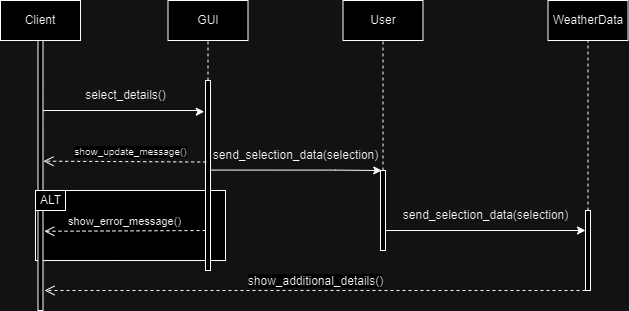

The diagram above was exported from draw.io. Its source (the exported page's mxGraphModel, read from the mxfile embedded in the PNG):
<mxGraphModel dx="1434" dy="792" grid="1" gridSize="10" guides="1" tooltips="1" connect="1" arrows="1" fold="1" page="1" pageScale="1" pageWidth="850" pageHeight="1100" math="0" shadow="0">
  <root>
    <mxCell id="0" />
    <mxCell id="1" parent="0" />
    <mxCell id="WPj23KtYrqZpCVXmX1MX-1" value="" style="rounded=0;whiteSpace=wrap;html=1;" parent="1" vertex="1">
      <mxGeometry x="155" y="280" width="190" height="70" as="geometry" />
    </mxCell>
    <mxCell id="WPj23KtYrqZpCVXmX1MX-2" style="edgeStyle=orthogonalEdgeStyle;rounded=0;orthogonalLoop=1;jettySize=auto;html=1;exitX=0.031;exitY=0.333;exitDx=0;exitDy=0;exitPerimeter=0;entryX=-0.255;entryY=0.164;entryDx=0;entryDy=0;entryPerimeter=0;" parent="1" target="WPj23KtYrqZpCVXmX1MX-8" edge="1">
      <mxGeometry relative="1" as="geometry">
        <mxPoint x="157.4950000000001" y="200.00000000000009" as="sourcePoint" />
        <mxPoint x="309.84" y="200.09" as="targetPoint" />
        <Array as="points">
          <mxPoint x="320" y="200" />
          <mxPoint x="320" y="201" />
        </Array>
      </mxGeometry>
    </mxCell>
    <mxCell id="WPj23KtYrqZpCVXmX1MX-3" style="edgeStyle=orthogonalEdgeStyle;rounded=0;orthogonalLoop=1;jettySize=auto;html=1;exitX=1;exitY=0.5;exitDx=0;exitDy=0;entryX=0.25;entryY=0;entryDx=0;entryDy=0;" parent="1" target="WPj23KtYrqZpCVXmX1MX-9" edge="1">
      <mxGeometry relative="1" as="geometry">
        <mxPoint x="330" y="259.58" as="sourcePoint" />
        <mxPoint x="420" y="259.58" as="targetPoint" />
        <Array as="points">
          <mxPoint x="455" y="260" />
          <mxPoint x="455" y="260" />
        </Array>
      </mxGeometry>
    </mxCell>
    <mxCell id="WPj23KtYrqZpCVXmX1MX-4" style="edgeStyle=orthogonalEdgeStyle;rounded=0;orthogonalLoop=1;jettySize=auto;html=1;entryX=0;entryY=0.25;entryDx=0;entryDy=0;exitX=1;exitY=0.75;exitDx=0;exitDy=0;" parent="1" source="WPj23KtYrqZpCVXmX1MX-9" target="WPj23KtYrqZpCVXmX1MX-10" edge="1">
      <mxGeometry relative="1" as="geometry">
        <mxPoint x="755" y="220" as="targetPoint" />
        <mxPoint x="735" y="220" as="sourcePoint" />
      </mxGeometry>
    </mxCell>
    <mxCell id="WPj23KtYrqZpCVXmX1MX-5" value="select_details()" style="text;html=1;align=center;verticalAlign=middle;resizable=0;points=[];autosize=1;strokeColor=none;fillColor=none;rotation=0;" parent="1" vertex="1">
      <mxGeometry x="195" y="170" width="100" height="30" as="geometry" />
    </mxCell>
    <mxCell id="WPj23KtYrqZpCVXmX1MX-7" value="send_selection_data(selection)" style="text;html=1;align=center;verticalAlign=middle;resizable=0;points=[];autosize=1;strokeColor=none;fillColor=none;rotation=0;" parent="1" vertex="1">
      <mxGeometry x="510" y="290" width="190" height="30" as="geometry" />
    </mxCell>
    <mxCell id="WPj23KtYrqZpCVXmX1MX-8" value="" style="rounded=0;whiteSpace=wrap;html=1;" parent="1" vertex="1">
      <mxGeometry x="325" y="170" width="5" height="190" as="geometry" />
    </mxCell>
    <mxCell id="WPj23KtYrqZpCVXmX1MX-9" value="" style="rounded=0;whiteSpace=wrap;html=1;" parent="1" vertex="1">
      <mxGeometry x="500" y="260" width="5" height="80" as="geometry" />
    </mxCell>
    <mxCell id="WPj23KtYrqZpCVXmX1MX-10" value="" style="rounded=0;whiteSpace=wrap;html=1;" parent="1" vertex="1">
      <mxGeometry x="705" y="300" width="5" height="80" as="geometry" />
    </mxCell>
    <mxCell id="WPj23KtYrqZpCVXmX1MX-11" value="" style="endArrow=none;dashed=1;html=1;rounded=0;exitX=0.5;exitY=0;exitDx=0;exitDy=0;entryX=0.5;entryY=1;entryDx=0;entryDy=0;" parent="1" source="WPj23KtYrqZpCVXmX1MX-10" target="WPj23KtYrqZpCVXmX1MX-32" edge="1">
      <mxGeometry width="50" height="50" relative="1" as="geometry">
        <mxPoint x="649" y="300" as="sourcePoint" />
        <mxPoint x="705" y="143" as="targetPoint" />
      </mxGeometry>
    </mxCell>
    <mxCell id="WPj23KtYrqZpCVXmX1MX-12" value="" style="endArrow=none;dashed=1;html=1;rounded=0;exitX=0.5;exitY=0;exitDx=0;exitDy=0;entryX=0.5;entryY=1;entryDx=0;entryDy=0;" parent="1" source="WPj23KtYrqZpCVXmX1MX-9" target="WPj23KtYrqZpCVXmX1MX-31" edge="1">
      <mxGeometry width="50" height="50" relative="1" as="geometry">
        <mxPoint x="455" y="190" as="sourcePoint" />
        <mxPoint x="503" y="140" as="targetPoint" />
      </mxGeometry>
    </mxCell>
    <mxCell id="WPj23KtYrqZpCVXmX1MX-15" value="show_error_message()" style="html=1;verticalAlign=bottom;endArrow=open;dashed=1;endSize=8;curved=0;rounded=0;entryX=0.76;entryY=0.61;entryDx=0;entryDy=0;entryPerimeter=0;" parent="1" edge="1">
      <mxGeometry relative="1" as="geometry">
        <mxPoint x="325" y="320" as="sourcePoint" />
        <mxPoint x="163.8" y="320.8" as="targetPoint" />
      </mxGeometry>
    </mxCell>
    <mxCell id="WPj23KtYrqZpCVXmX1MX-16" value="&lt;span style=&quot;font-size: 12px;&quot;&gt;show_additional_details()&lt;/span&gt;" style="html=1;verticalAlign=bottom;endArrow=open;dashed=1;endSize=8;curved=0;rounded=0;exitX=0;exitY=1;exitDx=0;exitDy=0;entryX=0.8;entryY=0.858;entryDx=0;entryDy=0;entryPerimeter=0;" parent="1" source="WPj23KtYrqZpCVXmX1MX-10" edge="1">
      <mxGeometry x="-0.0018" relative="1" as="geometry">
        <mxPoint x="665" y="380" as="sourcePoint" />
        <mxPoint x="164" y="380" as="targetPoint" />
        <mxPoint as="offset" />
      </mxGeometry>
    </mxCell>
    <mxCell id="WPj23KtYrqZpCVXmX1MX-17" value="" style="rounded=0;whiteSpace=wrap;html=1;" parent="1" vertex="1">
      <mxGeometry x="157.5" y="130" width="5" height="270" as="geometry" />
    </mxCell>
    <mxCell id="WPj23KtYrqZpCVXmX1MX-13" value="" style="rounded=0;whiteSpace=wrap;html=1;" parent="1" vertex="1">
      <mxGeometry x="155" y="280" width="30" height="20" as="geometry" />
    </mxCell>
    <mxCell id="WPj23KtYrqZpCVXmX1MX-14" value="ALT" style="text;html=1;align=center;verticalAlign=middle;resizable=0;points=[];autosize=1;strokeColor=none;fillColor=none;" parent="1" vertex="1">
      <mxGeometry x="150" y="275" width="40" height="30" as="geometry" />
    </mxCell>
    <mxCell id="WPj23KtYrqZpCVXmX1MX-24" value="" style="endArrow=none;dashed=1;html=1;rounded=0;exitX=0.5;exitY=0;exitDx=0;exitDy=0;entryX=0.5;entryY=1;entryDx=0;entryDy=0;" parent="1" source="WPj23KtYrqZpCVXmX1MX-8" target="WPj23KtYrqZpCVXmX1MX-30" edge="1">
      <mxGeometry width="50" height="50" relative="1" as="geometry">
        <mxPoint x="280" y="180" as="sourcePoint" />
        <mxPoint x="327.5" y="138" as="targetPoint" />
      </mxGeometry>
    </mxCell>
    <mxCell id="WPj23KtYrqZpCVXmX1MX-25" value="show_update_message()" style="html=1;verticalAlign=bottom;endArrow=open;dashed=1;endSize=8;curved=0;rounded=0;entryX=1.094;entryY=0.447;entryDx=0;entryDy=0;entryPerimeter=0;startSize=6;fontSize=10;exitX=0.143;exitY=0.429;exitDx=0;exitDy=0;exitPerimeter=0;" parent="1" source="WPj23KtYrqZpCVXmX1MX-8" target="WPj23KtYrqZpCVXmX1MX-17" edge="1">
      <mxGeometry x="-0.0695" y="-1" relative="1" as="geometry">
        <mxPoint x="320" y="251" as="sourcePoint" />
        <mxPoint x="240" y="250" as="targetPoint" />
        <mxPoint as="offset" />
      </mxGeometry>
    </mxCell>
    <mxCell id="WPj23KtYrqZpCVXmX1MX-28" value="Cliente" style="rounded=0;whiteSpace=wrap;html=1;" parent="1" vertex="1">
      <mxGeometry x="120" y="90" width="80" height="40" as="geometry" />
    </mxCell>
    <mxCell id="WPj23KtYrqZpCVXmX1MX-29" value="Client" style="rounded=0;whiteSpace=wrap;html=1;" parent="1" vertex="1">
      <mxGeometry x="120" y="90" width="80" height="40" as="geometry" />
    </mxCell>
    <mxCell id="WPj23KtYrqZpCVXmX1MX-30" value="GUI" style="rounded=0;whiteSpace=wrap;html=1;" parent="1" vertex="1">
      <mxGeometry x="287.5" y="90" width="80" height="40" as="geometry" />
    </mxCell>
    <mxCell id="WPj23KtYrqZpCVXmX1MX-31" value="User" style="rounded=0;whiteSpace=wrap;html=1;" parent="1" vertex="1">
      <mxGeometry x="462.5" y="90" width="80" height="40" as="geometry" />
    </mxCell>
    <mxCell id="WPj23KtYrqZpCVXmX1MX-32" value="WeatherData" style="rounded=0;whiteSpace=wrap;html=1;" parent="1" vertex="1">
      <mxGeometry x="667.5" y="90" width="80" height="40" as="geometry" />
    </mxCell>
    <mxCell id="7nwavWHgGWE6Gz65JPTR-1" value="send_selection_data(selection)" style="text;html=1;align=center;verticalAlign=middle;resizable=0;points=[];autosize=1;strokeColor=none;fillColor=none;rotation=0;" vertex="1" parent="1">
      <mxGeometry x="320" y="230" width="190" height="30" as="geometry" />
    </mxCell>
  </root>
</mxGraphModel>